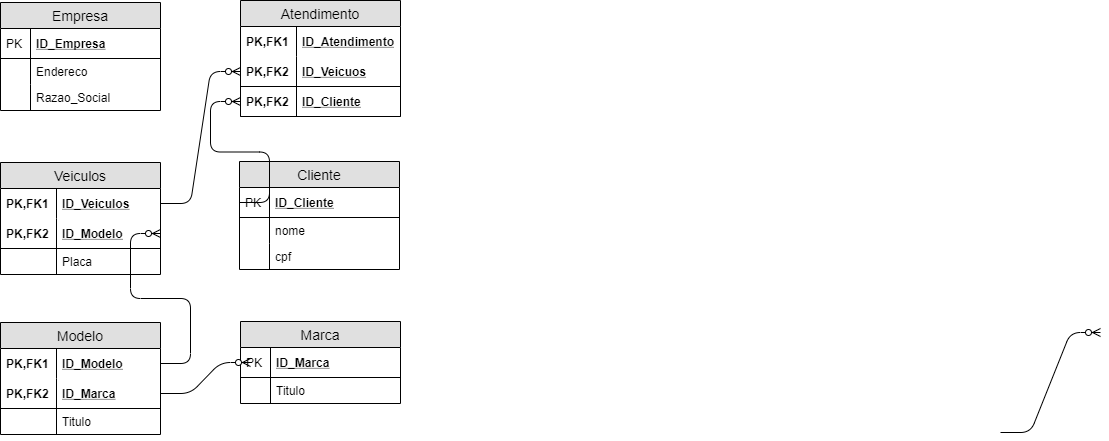

The diagram above was exported from draw.io. Its source (the exported page's mxGraphModel, read from the mxfile embedded in the PNG):
<mxGraphModel dx="1038" dy="532" grid="1" gridSize="10" guides="1" tooltips="1" connect="1" arrows="1" fold="1" page="1" pageScale="1" pageWidth="827" pageHeight="1169" math="0" shadow="0">
  <root>
    <mxCell id="0" />
    <mxCell id="1" parent="0" />
    <mxCell id="hXNyq9vEXg6YNQk3o2rA-1" value="Empresa" style="swimlane;fontStyle=0;childLayout=stackLayout;horizontal=1;startSize=26;fillColor=#e0e0e0;horizontalStack=0;resizeParent=1;resizeParentMax=0;resizeLast=0;collapsible=1;marginBottom=0;swimlaneFillColor=#ffffff;align=center;fontSize=14;" vertex="1" parent="1">
      <mxGeometry x="80" y="40" width="160" height="108" as="geometry" />
    </mxCell>
    <mxCell id="hXNyq9vEXg6YNQk3o2rA-2" value="ID_Empresa" style="shape=partialRectangle;top=0;left=0;right=0;bottom=1;align=left;verticalAlign=middle;fillColor=none;spacingLeft=34;spacingRight=4;overflow=hidden;rotatable=0;points=[[0,0.5],[1,0.5]];portConstraint=eastwest;dropTarget=0;fontStyle=5;fontSize=12;" vertex="1" parent="hXNyq9vEXg6YNQk3o2rA-1">
      <mxGeometry y="26" width="160" height="30" as="geometry" />
    </mxCell>
    <mxCell id="hXNyq9vEXg6YNQk3o2rA-3" value="PK" style="shape=partialRectangle;top=0;left=0;bottom=0;fillColor=none;align=left;verticalAlign=middle;spacingLeft=4;spacingRight=4;overflow=hidden;rotatable=0;points=[];portConstraint=eastwest;part=1;fontSize=12;" vertex="1" connectable="0" parent="hXNyq9vEXg6YNQk3o2rA-2">
      <mxGeometry width="30" height="30" as="geometry" />
    </mxCell>
    <mxCell id="hXNyq9vEXg6YNQk3o2rA-4" value="Endereco" style="shape=partialRectangle;top=0;left=0;right=0;bottom=0;align=left;verticalAlign=top;fillColor=none;spacingLeft=34;spacingRight=4;overflow=hidden;rotatable=0;points=[[0,0.5],[1,0.5]];portConstraint=eastwest;dropTarget=0;fontSize=12;" vertex="1" parent="hXNyq9vEXg6YNQk3o2rA-1">
      <mxGeometry y="56" width="160" height="26" as="geometry" />
    </mxCell>
    <mxCell id="hXNyq9vEXg6YNQk3o2rA-5" value="" style="shape=partialRectangle;top=0;left=0;bottom=0;fillColor=none;align=left;verticalAlign=top;spacingLeft=4;spacingRight=4;overflow=hidden;rotatable=0;points=[];portConstraint=eastwest;part=1;fontSize=12;" vertex="1" connectable="0" parent="hXNyq9vEXg6YNQk3o2rA-4">
      <mxGeometry width="30" height="26" as="geometry" />
    </mxCell>
    <mxCell id="hXNyq9vEXg6YNQk3o2rA-6" value="Razao_Social" style="shape=partialRectangle;top=0;left=0;right=0;bottom=0;align=left;verticalAlign=top;fillColor=none;spacingLeft=34;spacingRight=4;overflow=hidden;rotatable=0;points=[[0,0.5],[1,0.5]];portConstraint=eastwest;dropTarget=0;fontSize=12;" vertex="1" parent="hXNyq9vEXg6YNQk3o2rA-1">
      <mxGeometry y="82" width="160" height="26" as="geometry" />
    </mxCell>
    <mxCell id="hXNyq9vEXg6YNQk3o2rA-7" value="" style="shape=partialRectangle;top=0;left=0;bottom=0;fillColor=none;align=left;verticalAlign=top;spacingLeft=4;spacingRight=4;overflow=hidden;rotatable=0;points=[];portConstraint=eastwest;part=1;fontSize=12;" vertex="1" connectable="0" parent="hXNyq9vEXg6YNQk3o2rA-6">
      <mxGeometry width="30" height="26" as="geometry" />
    </mxCell>
    <mxCell id="hXNyq9vEXg6YNQk3o2rA-12" value="Atendimento" style="swimlane;fontStyle=0;childLayout=stackLayout;horizontal=1;startSize=26;fillColor=#e0e0e0;horizontalStack=0;resizeParent=1;resizeParentMax=0;resizeLast=0;collapsible=1;marginBottom=0;swimlaneFillColor=#ffffff;align=center;fontSize=14;" vertex="1" parent="1">
      <mxGeometry x="320" y="38" width="160" height="116" as="geometry" />
    </mxCell>
    <mxCell id="hXNyq9vEXg6YNQk3o2rA-13" value="ID_Atendimento" style="shape=partialRectangle;top=0;left=0;right=0;bottom=0;align=left;verticalAlign=middle;fillColor=none;spacingLeft=60;spacingRight=4;overflow=hidden;rotatable=0;points=[[0,0.5],[1,0.5]];portConstraint=eastwest;dropTarget=0;fontStyle=5;fontSize=12;" vertex="1" parent="hXNyq9vEXg6YNQk3o2rA-12">
      <mxGeometry y="26" width="160" height="30" as="geometry" />
    </mxCell>
    <mxCell id="hXNyq9vEXg6YNQk3o2rA-14" value="PK,FK1" style="shape=partialRectangle;fontStyle=1;top=0;left=0;bottom=0;fillColor=none;align=left;verticalAlign=middle;spacingLeft=4;spacingRight=4;overflow=hidden;rotatable=0;points=[];portConstraint=eastwest;part=1;fontSize=12;" vertex="1" connectable="0" parent="hXNyq9vEXg6YNQk3o2rA-13">
      <mxGeometry width="56" height="30" as="geometry" />
    </mxCell>
    <mxCell id="hXNyq9vEXg6YNQk3o2rA-15" value="ID_Veicuos" style="shape=partialRectangle;top=0;left=0;right=0;bottom=1;align=left;verticalAlign=middle;fillColor=none;spacingLeft=60;spacingRight=4;overflow=hidden;rotatable=0;points=[[0,0.5],[1,0.5]];portConstraint=eastwest;dropTarget=0;fontStyle=5;fontSize=12;" vertex="1" parent="hXNyq9vEXg6YNQk3o2rA-12">
      <mxGeometry y="56" width="160" height="30" as="geometry" />
    </mxCell>
    <mxCell id="hXNyq9vEXg6YNQk3o2rA-16" value="PK,FK2" style="shape=partialRectangle;fontStyle=1;top=0;left=0;bottom=0;fillColor=none;align=left;verticalAlign=middle;spacingLeft=4;spacingRight=4;overflow=hidden;rotatable=0;points=[];portConstraint=eastwest;part=1;fontSize=12;" vertex="1" connectable="0" parent="hXNyq9vEXg6YNQk3o2rA-15">
      <mxGeometry width="56" height="30" as="geometry" />
    </mxCell>
    <mxCell id="hXNyq9vEXg6YNQk3o2rA-19" value="ID_Cliente" style="shape=partialRectangle;top=0;left=0;right=0;bottom=1;align=left;verticalAlign=middle;fillColor=none;spacingLeft=60;spacingRight=4;overflow=hidden;rotatable=0;points=[[0,0.5],[1,0.5]];portConstraint=eastwest;dropTarget=0;fontStyle=5;fontSize=12;" vertex="1" parent="hXNyq9vEXg6YNQk3o2rA-12">
      <mxGeometry y="86" width="160" height="30" as="geometry" />
    </mxCell>
    <mxCell id="hXNyq9vEXg6YNQk3o2rA-20" value="PK,FK2" style="shape=partialRectangle;fontStyle=1;top=0;left=0;bottom=0;fillColor=none;align=left;verticalAlign=middle;spacingLeft=4;spacingRight=4;overflow=hidden;rotatable=0;points=[];portConstraint=eastwest;part=1;fontSize=12;" vertex="1" connectable="0" parent="hXNyq9vEXg6YNQk3o2rA-19">
      <mxGeometry width="56" height="30" as="geometry" />
    </mxCell>
    <mxCell id="hXNyq9vEXg6YNQk3o2rA-21" value="Veiculos" style="swimlane;fontStyle=0;childLayout=stackLayout;horizontal=1;startSize=26;fillColor=#e0e0e0;horizontalStack=0;resizeParent=1;resizeParentMax=0;resizeLast=0;collapsible=1;marginBottom=0;swimlaneFillColor=#ffffff;align=center;fontSize=14;" vertex="1" parent="1">
      <mxGeometry x="80" y="200" width="160" height="112" as="geometry" />
    </mxCell>
    <mxCell id="hXNyq9vEXg6YNQk3o2rA-22" value="ID_Veiculos" style="shape=partialRectangle;top=0;left=0;right=0;bottom=0;align=left;verticalAlign=middle;fillColor=none;spacingLeft=60;spacingRight=4;overflow=hidden;rotatable=0;points=[[0,0.5],[1,0.5]];portConstraint=eastwest;dropTarget=0;fontStyle=5;fontSize=12;" vertex="1" parent="hXNyq9vEXg6YNQk3o2rA-21">
      <mxGeometry y="26" width="160" height="30" as="geometry" />
    </mxCell>
    <mxCell id="hXNyq9vEXg6YNQk3o2rA-23" value="PK,FK1" style="shape=partialRectangle;fontStyle=1;top=0;left=0;bottom=0;fillColor=none;align=left;verticalAlign=middle;spacingLeft=4;spacingRight=4;overflow=hidden;rotatable=0;points=[];portConstraint=eastwest;part=1;fontSize=12;" vertex="1" connectable="0" parent="hXNyq9vEXg6YNQk3o2rA-22">
      <mxGeometry width="56" height="30" as="geometry" />
    </mxCell>
    <mxCell id="hXNyq9vEXg6YNQk3o2rA-24" value="ID_Modelo" style="shape=partialRectangle;top=0;left=0;right=0;bottom=1;align=left;verticalAlign=middle;fillColor=none;spacingLeft=60;spacingRight=4;overflow=hidden;rotatable=0;points=[[0,0.5],[1,0.5]];portConstraint=eastwest;dropTarget=0;fontStyle=5;fontSize=12;" vertex="1" parent="hXNyq9vEXg6YNQk3o2rA-21">
      <mxGeometry y="56" width="160" height="30" as="geometry" />
    </mxCell>
    <mxCell id="hXNyq9vEXg6YNQk3o2rA-25" value="PK,FK2" style="shape=partialRectangle;fontStyle=1;top=0;left=0;bottom=0;fillColor=none;align=left;verticalAlign=middle;spacingLeft=4;spacingRight=4;overflow=hidden;rotatable=0;points=[];portConstraint=eastwest;part=1;fontSize=12;" vertex="1" connectable="0" parent="hXNyq9vEXg6YNQk3o2rA-24">
      <mxGeometry width="56" height="30" as="geometry" />
    </mxCell>
    <mxCell id="hXNyq9vEXg6YNQk3o2rA-26" value="Placa" style="shape=partialRectangle;top=0;left=0;right=0;bottom=0;align=left;verticalAlign=top;fillColor=none;spacingLeft=60;spacingRight=4;overflow=hidden;rotatable=0;points=[[0,0.5],[1,0.5]];portConstraint=eastwest;dropTarget=0;fontSize=12;" vertex="1" parent="hXNyq9vEXg6YNQk3o2rA-21">
      <mxGeometry y="86" width="160" height="26" as="geometry" />
    </mxCell>
    <mxCell id="hXNyq9vEXg6YNQk3o2rA-27" value="" style="shape=partialRectangle;top=0;left=0;bottom=0;fillColor=none;align=left;verticalAlign=top;spacingLeft=4;spacingRight=4;overflow=hidden;rotatable=0;points=[];portConstraint=eastwest;part=1;fontSize=12;" vertex="1" connectable="0" parent="hXNyq9vEXg6YNQk3o2rA-26">
      <mxGeometry width="56" height="26" as="geometry" />
    </mxCell>
    <mxCell id="hXNyq9vEXg6YNQk3o2rA-28" value="Cliente" style="swimlane;fontStyle=0;childLayout=stackLayout;horizontal=1;startSize=26;fillColor=#e0e0e0;horizontalStack=0;resizeParent=1;resizeParentMax=0;resizeLast=0;collapsible=1;marginBottom=0;swimlaneFillColor=#ffffff;align=center;fontSize=14;" vertex="1" parent="1">
      <mxGeometry x="319" y="199" width="160" height="108" as="geometry" />
    </mxCell>
    <mxCell id="hXNyq9vEXg6YNQk3o2rA-29" value="ID_Cliente" style="shape=partialRectangle;top=0;left=0;right=0;bottom=1;align=left;verticalAlign=middle;fillColor=none;spacingLeft=34;spacingRight=4;overflow=hidden;rotatable=0;points=[[0,0.5],[1,0.5]];portConstraint=eastwest;dropTarget=0;fontStyle=5;fontSize=12;" vertex="1" parent="hXNyq9vEXg6YNQk3o2rA-28">
      <mxGeometry y="26" width="160" height="30" as="geometry" />
    </mxCell>
    <mxCell id="hXNyq9vEXg6YNQk3o2rA-30" value="PK" style="shape=partialRectangle;top=0;left=0;bottom=0;fillColor=none;align=left;verticalAlign=middle;spacingLeft=4;spacingRight=4;overflow=hidden;rotatable=0;points=[];portConstraint=eastwest;part=1;fontSize=12;" vertex="1" connectable="0" parent="hXNyq9vEXg6YNQk3o2rA-29">
      <mxGeometry width="30" height="30" as="geometry" />
    </mxCell>
    <mxCell id="hXNyq9vEXg6YNQk3o2rA-31" value="nome" style="shape=partialRectangle;top=0;left=0;right=0;bottom=0;align=left;verticalAlign=top;fillColor=none;spacingLeft=34;spacingRight=4;overflow=hidden;rotatable=0;points=[[0,0.5],[1,0.5]];portConstraint=eastwest;dropTarget=0;fontSize=12;" vertex="1" parent="hXNyq9vEXg6YNQk3o2rA-28">
      <mxGeometry y="56" width="160" height="26" as="geometry" />
    </mxCell>
    <mxCell id="hXNyq9vEXg6YNQk3o2rA-32" value="" style="shape=partialRectangle;top=0;left=0;bottom=0;fillColor=none;align=left;verticalAlign=top;spacingLeft=4;spacingRight=4;overflow=hidden;rotatable=0;points=[];portConstraint=eastwest;part=1;fontSize=12;" vertex="1" connectable="0" parent="hXNyq9vEXg6YNQk3o2rA-31">
      <mxGeometry width="30" height="26" as="geometry" />
    </mxCell>
    <mxCell id="hXNyq9vEXg6YNQk3o2rA-33" value="cpf" style="shape=partialRectangle;top=0;left=0;right=0;bottom=0;align=left;verticalAlign=top;fillColor=none;spacingLeft=34;spacingRight=4;overflow=hidden;rotatable=0;points=[[0,0.5],[1,0.5]];portConstraint=eastwest;dropTarget=0;fontSize=12;" vertex="1" parent="hXNyq9vEXg6YNQk3o2rA-28">
      <mxGeometry y="82" width="160" height="26" as="geometry" />
    </mxCell>
    <mxCell id="hXNyq9vEXg6YNQk3o2rA-34" value="" style="shape=partialRectangle;top=0;left=0;bottom=0;fillColor=none;align=left;verticalAlign=top;spacingLeft=4;spacingRight=4;overflow=hidden;rotatable=0;points=[];portConstraint=eastwest;part=1;fontSize=12;" vertex="1" connectable="0" parent="hXNyq9vEXg6YNQk3o2rA-33">
      <mxGeometry width="30" height="26" as="geometry" />
    </mxCell>
    <mxCell id="hXNyq9vEXg6YNQk3o2rA-39" value="Modelo" style="swimlane;fontStyle=0;childLayout=stackLayout;horizontal=1;startSize=26;fillColor=#e0e0e0;horizontalStack=0;resizeParent=1;resizeParentMax=0;resizeLast=0;collapsible=1;marginBottom=0;swimlaneFillColor=#ffffff;align=center;fontSize=14;" vertex="1" parent="1">
      <mxGeometry x="80" y="360" width="160" height="112" as="geometry" />
    </mxCell>
    <mxCell id="hXNyq9vEXg6YNQk3o2rA-40" value="ID_Modelo" style="shape=partialRectangle;top=0;left=0;right=0;bottom=0;align=left;verticalAlign=middle;fillColor=none;spacingLeft=60;spacingRight=4;overflow=hidden;rotatable=0;points=[[0,0.5],[1,0.5]];portConstraint=eastwest;dropTarget=0;fontStyle=5;fontSize=12;" vertex="1" parent="hXNyq9vEXg6YNQk3o2rA-39">
      <mxGeometry y="26" width="160" height="30" as="geometry" />
    </mxCell>
    <mxCell id="hXNyq9vEXg6YNQk3o2rA-41" value="PK,FK1" style="shape=partialRectangle;fontStyle=1;top=0;left=0;bottom=0;fillColor=none;align=left;verticalAlign=middle;spacingLeft=4;spacingRight=4;overflow=hidden;rotatable=0;points=[];portConstraint=eastwest;part=1;fontSize=12;" vertex="1" connectable="0" parent="hXNyq9vEXg6YNQk3o2rA-40">
      <mxGeometry width="56" height="30" as="geometry" />
    </mxCell>
    <mxCell id="hXNyq9vEXg6YNQk3o2rA-42" value="ID_Marca" style="shape=partialRectangle;top=0;left=0;right=0;bottom=1;align=left;verticalAlign=middle;fillColor=none;spacingLeft=60;spacingRight=4;overflow=hidden;rotatable=0;points=[[0,0.5],[1,0.5]];portConstraint=eastwest;dropTarget=0;fontStyle=5;fontSize=12;" vertex="1" parent="hXNyq9vEXg6YNQk3o2rA-39">
      <mxGeometry y="56" width="160" height="30" as="geometry" />
    </mxCell>
    <mxCell id="hXNyq9vEXg6YNQk3o2rA-43" value="PK,FK2" style="shape=partialRectangle;fontStyle=1;top=0;left=0;bottom=0;fillColor=none;align=left;verticalAlign=middle;spacingLeft=4;spacingRight=4;overflow=hidden;rotatable=0;points=[];portConstraint=eastwest;part=1;fontSize=12;" vertex="1" connectable="0" parent="hXNyq9vEXg6YNQk3o2rA-42">
      <mxGeometry width="56" height="30" as="geometry" />
    </mxCell>
    <mxCell id="hXNyq9vEXg6YNQk3o2rA-44" value="Titulo" style="shape=partialRectangle;top=0;left=0;right=0;bottom=0;align=left;verticalAlign=top;fillColor=none;spacingLeft=60;spacingRight=4;overflow=hidden;rotatable=0;points=[[0,0.5],[1,0.5]];portConstraint=eastwest;dropTarget=0;fontSize=12;" vertex="1" parent="hXNyq9vEXg6YNQk3o2rA-39">
      <mxGeometry y="86" width="160" height="26" as="geometry" />
    </mxCell>
    <mxCell id="hXNyq9vEXg6YNQk3o2rA-45" value="" style="shape=partialRectangle;top=0;left=0;bottom=0;fillColor=none;align=left;verticalAlign=top;spacingLeft=4;spacingRight=4;overflow=hidden;rotatable=0;points=[];portConstraint=eastwest;part=1;fontSize=12;" vertex="1" connectable="0" parent="hXNyq9vEXg6YNQk3o2rA-44">
      <mxGeometry width="56" height="26" as="geometry" />
    </mxCell>
    <mxCell id="hXNyq9vEXg6YNQk3o2rA-46" value="Marca" style="swimlane;fontStyle=0;childLayout=stackLayout;horizontal=1;startSize=26;fillColor=#e0e0e0;horizontalStack=0;resizeParent=1;resizeParentMax=0;resizeLast=0;collapsible=1;marginBottom=0;swimlaneFillColor=#ffffff;align=center;fontSize=14;" vertex="1" parent="1">
      <mxGeometry x="320" y="359" width="160" height="82" as="geometry" />
    </mxCell>
    <mxCell id="hXNyq9vEXg6YNQk3o2rA-47" value="ID_Marca" style="shape=partialRectangle;top=0;left=0;right=0;bottom=1;align=left;verticalAlign=middle;fillColor=none;spacingLeft=34;spacingRight=4;overflow=hidden;rotatable=0;points=[[0,0.5],[1,0.5]];portConstraint=eastwest;dropTarget=0;fontStyle=5;fontSize=12;" vertex="1" parent="hXNyq9vEXg6YNQk3o2rA-46">
      <mxGeometry y="26" width="160" height="30" as="geometry" />
    </mxCell>
    <mxCell id="hXNyq9vEXg6YNQk3o2rA-48" value="PK" style="shape=partialRectangle;top=0;left=0;bottom=0;fillColor=none;align=left;verticalAlign=middle;spacingLeft=4;spacingRight=4;overflow=hidden;rotatable=0;points=[];portConstraint=eastwest;part=1;fontSize=12;" vertex="1" connectable="0" parent="hXNyq9vEXg6YNQk3o2rA-47">
      <mxGeometry width="30" height="30" as="geometry" />
    </mxCell>
    <mxCell id="hXNyq9vEXg6YNQk3o2rA-49" value="Titulo" style="shape=partialRectangle;top=0;left=0;right=0;bottom=0;align=left;verticalAlign=top;fillColor=none;spacingLeft=34;spacingRight=4;overflow=hidden;rotatable=0;points=[[0,0.5],[1,0.5]];portConstraint=eastwest;dropTarget=0;fontSize=12;" vertex="1" parent="hXNyq9vEXg6YNQk3o2rA-46">
      <mxGeometry y="56" width="160" height="26" as="geometry" />
    </mxCell>
    <mxCell id="hXNyq9vEXg6YNQk3o2rA-50" value="" style="shape=partialRectangle;top=0;left=0;bottom=0;fillColor=none;align=left;verticalAlign=top;spacingLeft=4;spacingRight=4;overflow=hidden;rotatable=0;points=[];portConstraint=eastwest;part=1;fontSize=12;" vertex="1" connectable="0" parent="hXNyq9vEXg6YNQk3o2rA-49">
      <mxGeometry width="30" height="26" as="geometry" />
    </mxCell>
    <mxCell id="hXNyq9vEXg6YNQk3o2rA-57" value="" style="edgeStyle=entityRelationEdgeStyle;fontSize=12;html=1;endArrow=ERzeroToMany;endFill=1;exitX=1;exitY=0.5;exitDx=0;exitDy=0;entryX=0;entryY=0.5;entryDx=0;entryDy=0;" edge="1" parent="1" source="hXNyq9vEXg6YNQk3o2rA-22" target="hXNyq9vEXg6YNQk3o2rA-15">
      <mxGeometry width="100" height="100" relative="1" as="geometry">
        <mxPoint x="240" y="340" as="sourcePoint" />
        <mxPoint x="340" y="240" as="targetPoint" />
      </mxGeometry>
    </mxCell>
    <mxCell id="hXNyq9vEXg6YNQk3o2rA-58" value="" style="edgeStyle=entityRelationEdgeStyle;fontSize=12;html=1;endArrow=ERzeroToMany;endFill=1;entryX=0;entryY=0.5;entryDx=0;entryDy=0;exitX=0;exitY=0.5;exitDx=0;exitDy=0;" edge="1" parent="1" source="hXNyq9vEXg6YNQk3o2rA-29" target="hXNyq9vEXg6YNQk3o2rA-19">
      <mxGeometry width="100" height="100" relative="1" as="geometry">
        <mxPoint x="310" y="230" as="sourcePoint" />
        <mxPoint x="410" y="130" as="targetPoint" />
      </mxGeometry>
    </mxCell>
    <mxCell id="hXNyq9vEXg6YNQk3o2rA-59" value="" style="edgeStyle=entityRelationEdgeStyle;fontSize=12;html=1;endArrow=ERzeroToMany;endFill=1;" edge="1" parent="1">
      <mxGeometry width="100" height="100" relative="1" as="geometry">
        <mxPoint x="1080" y="470" as="sourcePoint" />
        <mxPoint x="1180" y="370" as="targetPoint" />
      </mxGeometry>
    </mxCell>
    <mxCell id="hXNyq9vEXg6YNQk3o2rA-60" value="" style="edgeStyle=entityRelationEdgeStyle;fontSize=12;html=1;endArrow=ERzeroToMany;endFill=1;exitX=1;exitY=0.5;exitDx=0;exitDy=0;" edge="1" parent="1" source="hXNyq9vEXg6YNQk3o2rA-42">
      <mxGeometry width="100" height="100" relative="1" as="geometry">
        <mxPoint x="240" y="530" as="sourcePoint" />
        <mxPoint x="330" y="400" as="targetPoint" />
      </mxGeometry>
    </mxCell>
    <mxCell id="hXNyq9vEXg6YNQk3o2rA-61" value="" style="edgeStyle=entityRelationEdgeStyle;fontSize=12;html=1;endArrow=ERzeroToMany;endFill=1;entryX=1;entryY=0.5;entryDx=0;entryDy=0;exitX=1;exitY=0.5;exitDx=0;exitDy=0;" edge="1" parent="1" source="hXNyq9vEXg6YNQk3o2rA-40" target="hXNyq9vEXg6YNQk3o2rA-24">
      <mxGeometry width="100" height="100" relative="1" as="geometry">
        <mxPoint x="230" y="370" as="sourcePoint" />
        <mxPoint x="330" y="270" as="targetPoint" />
      </mxGeometry>
    </mxCell>
  </root>
</mxGraphModel>